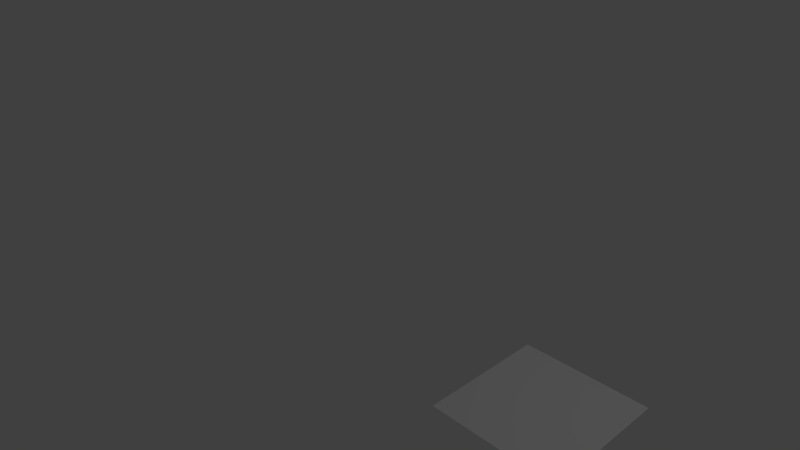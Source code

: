 # Source: platform.blend  (saved by Blender 2.59.0; exported with 4.5.12 LTS)
import bpy
from mathutils import Matrix  # noqa: F401  (used for matrix-valued properties, if any)

bpy.ops.wm.read_factory_settings(use_empty=True)
scene = bpy.context.scene
scene.name = 'Scene'

# ---- collections
col_collection_1 = bpy.data.collections.new('Collection 1'); scene.collection.children.link(col_collection_1)

# ---- materials (node trees are filled in below, after node groups)
mat_material = bpy.data.materials.new('Material')
mat_material.alpha_threshold = 0.0
mat_material.use_transparent_shadow = False
mat_material.roughness = 0.5
mat_material.line_color = (0.0, 0.0, 0.0, 1.0)

# ---- material node trees

# ---- world
world_world = bpy.data.worlds.new('World'); scene.world = world_world
world_world.color = (0.05088, 0.05088, 0.05088)
world_world.use_sun_shadow = False
world_world.sun_shadow_jitter_overblur = 0.0
world_world.cycles.sampling_method = 'MANUAL'
world_world.cycles.sample_map_resolution = 256

# ---- cameras
cam_camera = bpy.data.cameras.new('Camera')
cam_camera.clip_end = 100.0
cam_camera.lens = 35.0
cam_camera.ortho_scale = 7.314
cam_camera.dof.focus_distance = 0.0
cam_camera.dof.aperture_fstop = 128.0

# ---- lights
light_lamp = bpy.data.lights.new('Lamp', 'POINT')
light_lamp.transmission_factor = 0.0
light_lamp.cutoff_distance = 30.0
light_lamp.energy = 100.0
light_lamp.shadow_buffer_clip_start = 1.001
light_lamp.shadow_soft_size = 1.0
light_lamp.shadow_maximum_resolution = 0.006
light_lamp.use_absolute_resolution = True
light_lamp.cycles.use_multiple_importance_sampling = False

# ---- meshes
me_cube = bpy.data.meshes.new('Cube')
me_cube.from_pydata([(6.011, 2.116, -2.185), (6.011, -1.045, -2.185), (2.851, -1.045, -2.185), (2.851, 2.116, -2.185)], [], [(0, 3, 2, 1)])
me_cube.materials.append(mat_material)
me_cube.use_remesh_preserve_volume = False
me_cube.use_remesh_preserve_attributes = False
me_cube.use_mirror_vertex_groups = False
me_cube.update()

# ---- objects
ob_cube = bpy.data.objects.new('Cube', me_cube)
ob_lamp = bpy.data.objects.new('Lamp', light_lamp)
ob_camera = bpy.data.objects.new('Camera', cam_camera)

# ---- transforms, parenting, visibility, modifiers, constraints
ob_cube.location = (0.0, 0.0, 0.0)
ob_cube.scale = (0.6328, 0.6328, 0.6328)
ob_cube.lock_rotations_4d = False
ob_cube.empty_display_type = 'ARROWS'
ob_cube.lineart.crease_threshold = 0.0
ob_lamp.location = (4.076, 1.005, 5.904)
ob_lamp.rotation_euler = (0.6503, 0.05522, 1.866)
ob_lamp.lock_rotations_4d = False
ob_lamp.empty_display_type = 'ARROWS'
ob_lamp.color = (0.0, 0.0, 0.0, 0.0)
ob_lamp.lineart.crease_threshold = 0.0
ob_camera.location = (7.481, -6.508, 5.344)
ob_camera.rotation_euler = (1.109, 0.01082, 0.8149)
ob_camera.lock_rotations_4d = False
ob_camera.empty_display_type = 'ARROWS'
ob_camera.color = (0.0, 0.0, 0.0, 0.0)
ob_camera.display_type = 'WIRE'
ob_camera.lineart.crease_threshold = 0.0

# ---- collection membership
col_collection_1.objects.link(ob_cube)
col_collection_1.objects.link(ob_lamp)
col_collection_1.objects.link(ob_camera)

# ---- scene / render settings (as saved in the file)
scene.camera = ob_camera
scene.frame_start = 1; scene.frame_end = 250; scene.frame_set(1)
scene.render.engine = 'BLENDER_EEVEE_NEXT'
scene.render.image_settings.color_mode = 'RGB'
scene.render.image_settings.compression = 90
scene.render.resolution_percentage = 50
scene.render.dither_intensity = 0.0
scene.render.bake_margin = 2
scene.render.bake_bias = 0.0
scene.cycles.use_denoising = False
scene.cycles.samples = 10
scene.cycles.sampling_pattern = 'TABULATED_SOBOL'
scene.cycles.light_sampling_threshold = 0.0
scene.cycles.use_adaptive_sampling = False
scene.cycles.use_light_tree = False
scene.cycles.blur_glossy = 0.0
scene.cycles.volume_bounces = 1
scene.cycles.pixel_filter_type = 'GAUSSIAN'
scene.cycles.sample_clamp_indirect = 0.0
scene.view_settings.view_transform = 'Standard'
bpy.context.view_layer.update()

